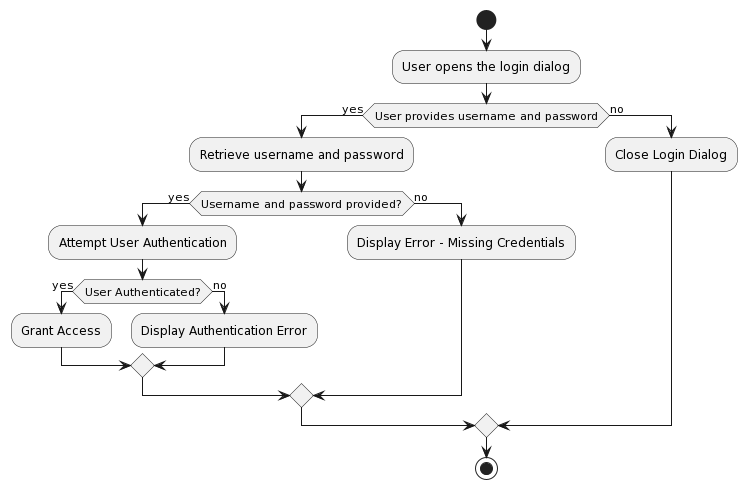

The diagram above was rendered by PlantUML. Its source (embedded in the PNG):
@startuml
start

:User opens the login dialog;
if (User provides username and password) then (yes)
  :Retrieve username and password;
  if (Username and password provided?) then (yes)
    :Attempt User Authentication;
    if (User Authenticated?) then (yes)
      :Grant Access;
    else (no)
      :Display Authentication Error;
    endif
  else (no)
    :Display Error - Missing Credentials;
  endif
else (no)
  :Close Login Dialog;
endif

stop
@enduml